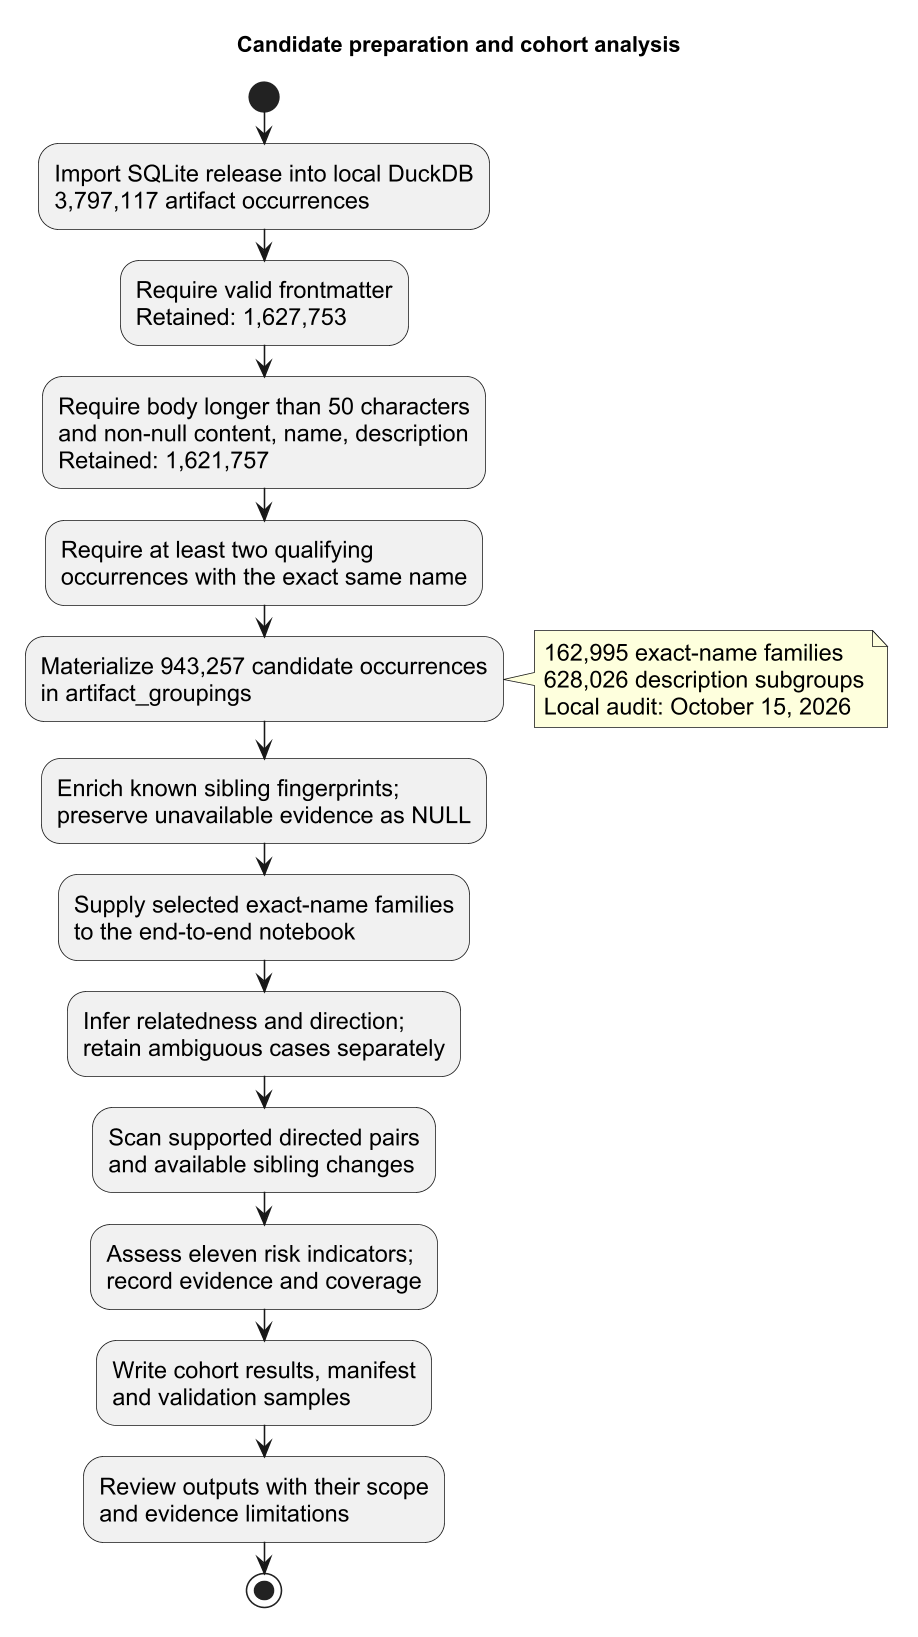

The diagram above was rendered by PlantUML. Its source (embedded in the PNG):
@startuml
!pragma layout smetana
skinparam backgroundColor white
skinparam shadowing false
skinparam defaultFontName Arial
skinparam defaultFontSize 15
skinparam dpi 150
title Candidate preparation and cohort analysis
start
:Import SQLite release into local DuckDB\n3,797,117 artifact occurrences;
:Require valid frontmatter\nRetained: 1,627,753;
:Require body longer than 50 characters\nand non-null content, name, description\nRetained: 1,621,757;
:Require at least two qualifying\noccurrences with the exact same name;
:Materialize 943,257 candidate occurrences\nin artifact_groupings;
note right
  162,995 exact-name families
  628,026 description subgroups
  Local audit: October 15, 2026
end note
:Enrich known sibling fingerprints;\npreserve unavailable evidence as NULL;
:Supply selected exact-name families\nto the end-to-end notebook;
:Infer relatedness and direction;\nretain ambiguous cases separately;
:Scan supported directed pairs\nand available sibling changes;
:Assess eleven risk indicators;\nrecord evidence and coverage;
:Write cohort results, manifest\nand validation samples;
:Review outputs with their scope\nand evidence limitations;
stop
@enduml